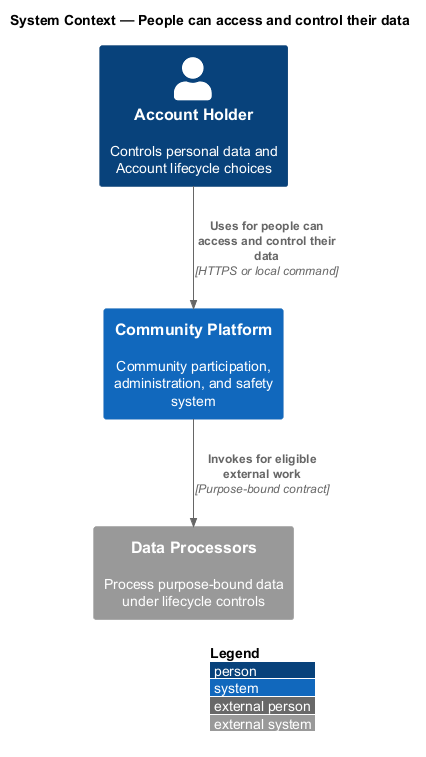

The diagram above was rendered by PlantUML. Its source (embedded in the PNG):
@startuml
!include <C4/C4_Context>
LAYOUT_WITH_LEGEND()
title System Context — People can access and control their data

Person(actor, "Account Holder", "Controls personal data and Account lifecycle choices")
System(system, "Community Platform", "Community participation, administration, and safety system")
System_Ext(external, "Data Processors", "Process purpose-bound data under lifecycle controls")

Rel(actor, system, "Uses for people can access and control their data", "HTTPS or local command")
Rel(system, external, "Invokes for eligible external work", "Purpose-bound contract")
@enduml